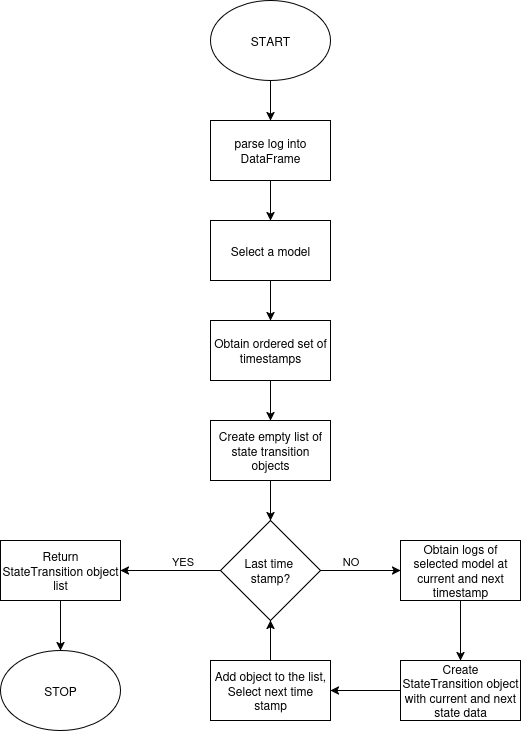

The diagram above was exported from draw.io. Its source (the exported page's mxGraphModel, read from the mxfile embedded in the PNG):
<mxGraphModel dx="1305" dy="795" grid="1" gridSize="10" guides="1" tooltips="1" connect="1" arrows="1" fold="1" page="1" pageScale="1" pageWidth="850" pageHeight="1100" math="0" shadow="0">
  <root>
    <mxCell id="0" />
    <mxCell id="1" parent="0" />
    <mxCell id="Kywv242HIcP1y7pCcVEG-4" style="edgeStyle=orthogonalEdgeStyle;rounded=0;orthogonalLoop=1;jettySize=auto;html=1;exitX=0.5;exitY=1;exitDx=0;exitDy=0;entryX=0.5;entryY=0;entryDx=0;entryDy=0;" parent="1" source="Kywv242HIcP1y7pCcVEG-1" target="Kywv242HIcP1y7pCcVEG-3" edge="1">
      <mxGeometry relative="1" as="geometry" />
    </mxCell>
    <mxCell id="Kywv242HIcP1y7pCcVEG-1" value="START" style="ellipse;whiteSpace=wrap;html=1;" parent="1" vertex="1">
      <mxGeometry x="350" y="60" width="120" height="80" as="geometry" />
    </mxCell>
    <mxCell id="54C6UpQAzBvzRPvWt-b--1" style="edgeStyle=orthogonalEdgeStyle;rounded=0;orthogonalLoop=1;jettySize=auto;html=1;exitX=0.5;exitY=1;exitDx=0;exitDy=0;entryX=0.5;entryY=0;entryDx=0;entryDy=0;" edge="1" parent="1" source="Kywv242HIcP1y7pCcVEG-3" target="Kywv242HIcP1y7pCcVEG-7">
      <mxGeometry relative="1" as="geometry" />
    </mxCell>
    <mxCell id="Kywv242HIcP1y7pCcVEG-3" value="parse log into DataFrame" style="rounded=0;whiteSpace=wrap;html=1;" parent="1" vertex="1">
      <mxGeometry x="350" y="180" width="120" height="60" as="geometry" />
    </mxCell>
    <mxCell id="54C6UpQAzBvzRPvWt-b--3" style="edgeStyle=orthogonalEdgeStyle;rounded=0;orthogonalLoop=1;jettySize=auto;html=1;exitX=0.5;exitY=1;exitDx=0;exitDy=0;entryX=0.5;entryY=0;entryDx=0;entryDy=0;" edge="1" parent="1" source="Kywv242HIcP1y7pCcVEG-5" target="Kywv242HIcP1y7pCcVEG-15">
      <mxGeometry relative="1" as="geometry" />
    </mxCell>
    <mxCell id="Kywv242HIcP1y7pCcVEG-5" value="Obtain ordered set of timestamps" style="rounded=0;whiteSpace=wrap;html=1;" parent="1" vertex="1">
      <mxGeometry x="350" y="380" width="120" height="60" as="geometry" />
    </mxCell>
    <mxCell id="54C6UpQAzBvzRPvWt-b--2" style="edgeStyle=orthogonalEdgeStyle;rounded=0;orthogonalLoop=1;jettySize=auto;html=1;exitX=0.5;exitY=1;exitDx=0;exitDy=0;entryX=0.5;entryY=0;entryDx=0;entryDy=0;" edge="1" parent="1" source="Kywv242HIcP1y7pCcVEG-7" target="Kywv242HIcP1y7pCcVEG-5">
      <mxGeometry relative="1" as="geometry" />
    </mxCell>
    <mxCell id="Kywv242HIcP1y7pCcVEG-7" value="Select a model" style="rounded=0;whiteSpace=wrap;html=1;" parent="1" vertex="1">
      <mxGeometry x="350" y="280" width="120" height="60" as="geometry" />
    </mxCell>
    <mxCell id="Kywv242HIcP1y7pCcVEG-23" style="edgeStyle=orthogonalEdgeStyle;rounded=0;orthogonalLoop=1;jettySize=auto;html=1;exitX=0;exitY=0.5;exitDx=0;exitDy=0;entryX=1;entryY=0.5;entryDx=0;entryDy=0;" parent="1" source="Kywv242HIcP1y7pCcVEG-9" target="Kywv242HIcP1y7pCcVEG-22" edge="1">
      <mxGeometry relative="1" as="geometry" />
    </mxCell>
    <mxCell id="Kywv242HIcP1y7pCcVEG-24" value="YES" style="edgeLabel;html=1;align=center;verticalAlign=middle;resizable=0;points=[];" parent="Kywv242HIcP1y7pCcVEG-23" vertex="1" connectable="0">
      <mxGeometry x="-0.22" y="3" relative="1" as="geometry">
        <mxPoint y="-13" as="offset" />
      </mxGeometry>
    </mxCell>
    <mxCell id="Z-upPte1tIAgSekYnNbu-1" style="edgeStyle=orthogonalEdgeStyle;rounded=0;orthogonalLoop=1;jettySize=auto;html=1;exitX=1;exitY=0.5;exitDx=0;exitDy=0;entryX=0;entryY=0.5;entryDx=0;entryDy=0;" parent="1" source="Kywv242HIcP1y7pCcVEG-9" target="Kywv242HIcP1y7pCcVEG-11" edge="1">
      <mxGeometry relative="1" as="geometry" />
    </mxCell>
    <mxCell id="Z-upPte1tIAgSekYnNbu-3" value="NO" style="edgeLabel;html=1;align=center;verticalAlign=middle;resizable=0;points=[];" parent="Z-upPte1tIAgSekYnNbu-1" connectable="0" vertex="1">
      <mxGeometry x="-0.275" y="-1" relative="1" as="geometry">
        <mxPoint y="-11" as="offset" />
      </mxGeometry>
    </mxCell>
    <mxCell id="Kywv242HIcP1y7pCcVEG-9" value="&lt;div&gt;Last&amp;nbsp;time&amp;nbsp;&lt;/div&gt;&lt;div&gt;stamp?&lt;/div&gt;" style="rhombus;whiteSpace=wrap;html=1;" parent="1" vertex="1">
      <mxGeometry x="360" y="580" width="100" height="100" as="geometry" />
    </mxCell>
    <mxCell id="Kywv242HIcP1y7pCcVEG-18" style="edgeStyle=orthogonalEdgeStyle;rounded=0;orthogonalLoop=1;jettySize=auto;html=1;exitX=0.5;exitY=1;exitDx=0;exitDy=0;entryX=0.5;entryY=0;entryDx=0;entryDy=0;" parent="1" source="Kywv242HIcP1y7pCcVEG-11" target="Kywv242HIcP1y7pCcVEG-14" edge="1">
      <mxGeometry relative="1" as="geometry" />
    </mxCell>
    <mxCell id="Kywv242HIcP1y7pCcVEG-11" value="Obtain logs of selected model at current and next timestamp" style="rounded=0;whiteSpace=wrap;html=1;" parent="1" vertex="1">
      <mxGeometry x="540" y="600" width="120" height="60" as="geometry" />
    </mxCell>
    <mxCell id="Kywv242HIcP1y7pCcVEG-20" style="edgeStyle=orthogonalEdgeStyle;rounded=0;orthogonalLoop=1;jettySize=auto;html=1;exitX=0;exitY=0.5;exitDx=0;exitDy=0;entryX=1;entryY=0.5;entryDx=0;entryDy=0;" parent="1" source="Kywv242HIcP1y7pCcVEG-14" target="Kywv242HIcP1y7pCcVEG-19" edge="1">
      <mxGeometry relative="1" as="geometry" />
    </mxCell>
    <mxCell id="Kywv242HIcP1y7pCcVEG-14" value="Create StateTransition object with current and next state data" style="rounded=0;whiteSpace=wrap;html=1;" parent="1" vertex="1">
      <mxGeometry x="540" y="720" width="120" height="60" as="geometry" />
    </mxCell>
    <mxCell id="Kywv242HIcP1y7pCcVEG-17" style="edgeStyle=orthogonalEdgeStyle;rounded=0;orthogonalLoop=1;jettySize=auto;html=1;exitX=0.5;exitY=1;exitDx=0;exitDy=0;entryX=0.5;entryY=0;entryDx=0;entryDy=0;" parent="1" source="Kywv242HIcP1y7pCcVEG-15" target="Kywv242HIcP1y7pCcVEG-9" edge="1">
      <mxGeometry relative="1" as="geometry" />
    </mxCell>
    <mxCell id="Kywv242HIcP1y7pCcVEG-15" value="Create empty list of state transition objects" style="rounded=0;whiteSpace=wrap;html=1;" parent="1" vertex="1">
      <mxGeometry x="350" y="480" width="120" height="60" as="geometry" />
    </mxCell>
    <mxCell id="Z-upPte1tIAgSekYnNbu-2" style="edgeStyle=orthogonalEdgeStyle;rounded=0;orthogonalLoop=1;jettySize=auto;html=1;exitX=0.5;exitY=0;exitDx=0;exitDy=0;entryX=0.5;entryY=1;entryDx=0;entryDy=0;" parent="1" source="Kywv242HIcP1y7pCcVEG-19" target="Kywv242HIcP1y7pCcVEG-9" edge="1">
      <mxGeometry relative="1" as="geometry" />
    </mxCell>
    <mxCell id="Kywv242HIcP1y7pCcVEG-19" value="&lt;div&gt;Add object to the list,&lt;/div&gt;&lt;div&gt;Select next time stamp&lt;/div&gt;" style="rounded=0;whiteSpace=wrap;html=1;" parent="1" vertex="1">
      <mxGeometry x="350" y="720" width="120" height="60" as="geometry" />
    </mxCell>
    <mxCell id="Kywv242HIcP1y7pCcVEG-26" style="edgeStyle=orthogonalEdgeStyle;rounded=0;orthogonalLoop=1;jettySize=auto;html=1;exitX=0.5;exitY=1;exitDx=0;exitDy=0;entryX=0.5;entryY=0;entryDx=0;entryDy=0;" parent="1" source="Kywv242HIcP1y7pCcVEG-22" target="Kywv242HIcP1y7pCcVEG-25" edge="1">
      <mxGeometry relative="1" as="geometry" />
    </mxCell>
    <mxCell id="Kywv242HIcP1y7pCcVEG-22" value="Return StateTransition object list" style="rounded=0;whiteSpace=wrap;html=1;" parent="1" vertex="1">
      <mxGeometry x="140" y="600" width="120" height="60" as="geometry" />
    </mxCell>
    <mxCell id="Kywv242HIcP1y7pCcVEG-25" value="STOP" style="ellipse;whiteSpace=wrap;html=1;" parent="1" vertex="1">
      <mxGeometry x="140" y="710" width="120" height="80" as="geometry" />
    </mxCell>
  </root>
</mxGraphModel>